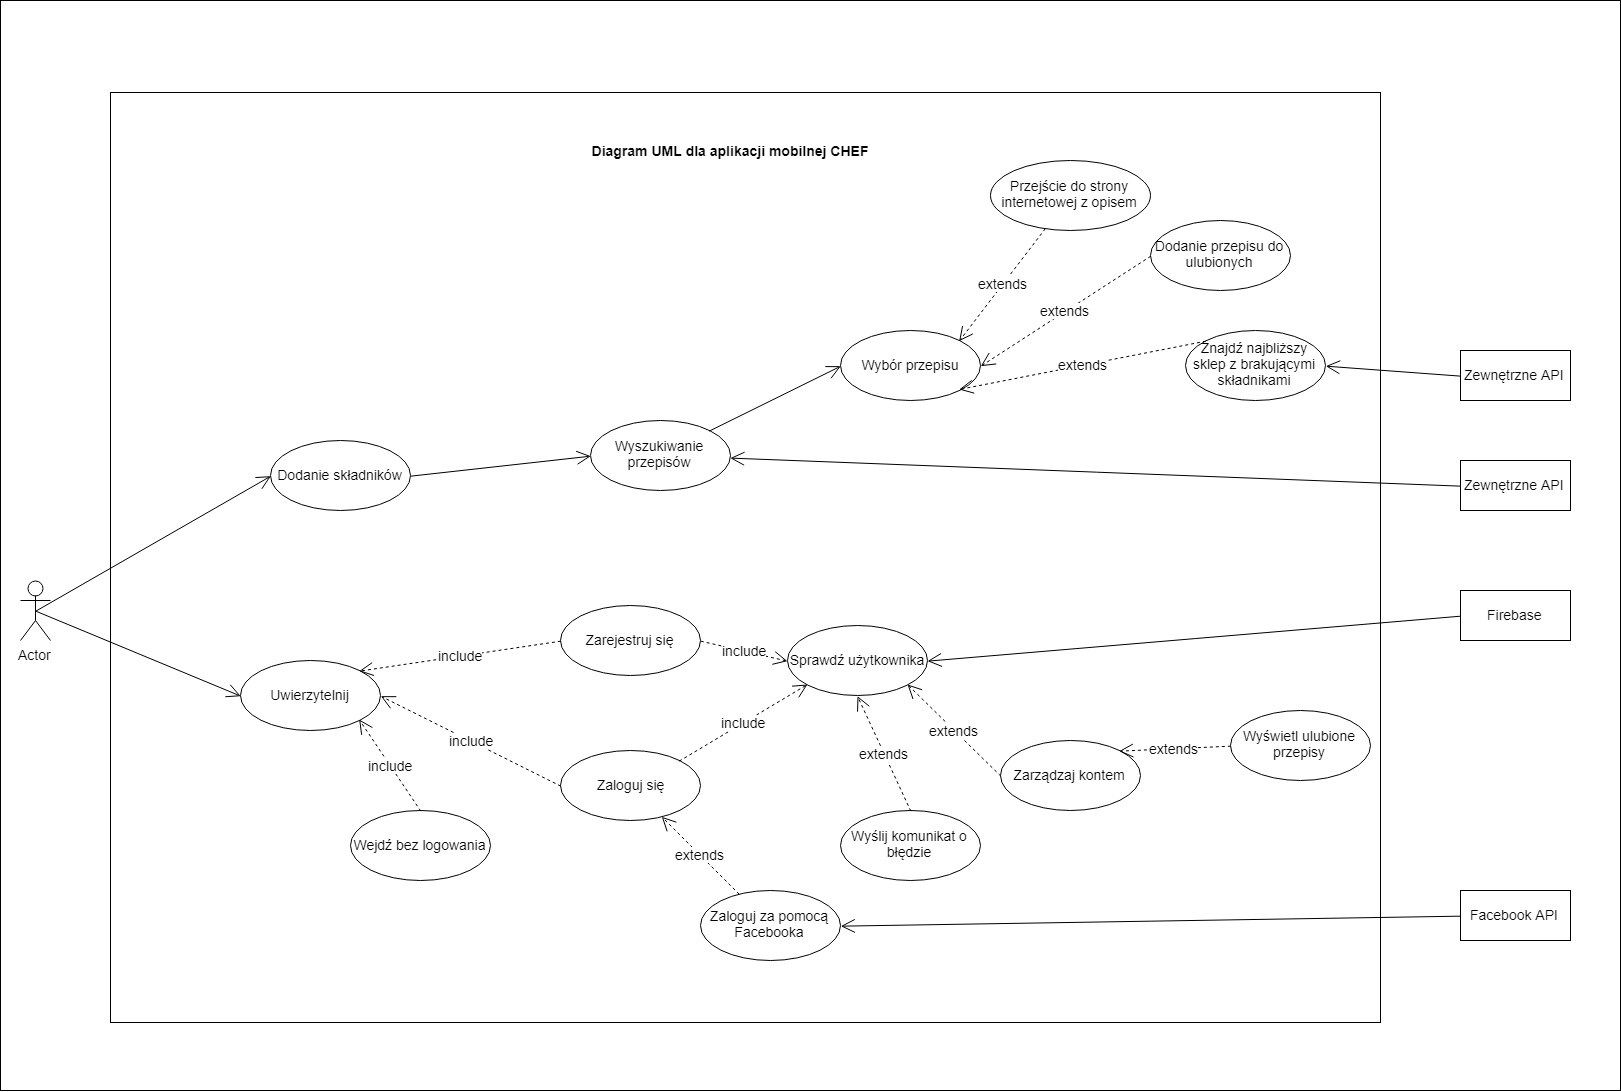

The diagram above was exported from draw.io. Its source (the exported page's mxGraphModel, read from the mxfile embedded in the PNG):
<mxGraphModel dx="1683" dy="2086" grid="1" gridSize="10" guides="1" tooltips="1" connect="1" arrows="1" fold="1" page="1" pageScale="1" pageWidth="827" pageHeight="1169" background="#ffffff" math="0" shadow="0">
  <root>
    <mxCell id="0" />
    <mxCell id="1" parent="0" />
    <mxCell id="NKui-3W46aH5ANaSL5nh-19" value="" style="html=1;shadow=0;glass=0;fontSize=14;" vertex="1" parent="1">
      <mxGeometry x="40" y="-210" width="1620" height="1090" as="geometry" />
    </mxCell>
    <mxCell id="NKui-3W46aH5ANaSL5nh-20" value="" style="html=1;shadow=0;glass=0;fontSize=14;" vertex="1" parent="1">
      <mxGeometry x="150" y="-118" width="1270" height="930" as="geometry" />
    </mxCell>
    <mxCell id="NKui-3W46aH5ANaSL5nh-1" value="Wybór przepisu" style="ellipse;whiteSpace=wrap;html=1;fontSize=14;" vertex="1" parent="1">
      <mxGeometry x="880" y="120" width="140" height="70" as="geometry" />
    </mxCell>
    <mxCell id="NKui-3W46aH5ANaSL5nh-2" value="Dodanie składników&lt;br style=&quot;font-size: 14px;&quot;&gt;" style="ellipse;whiteSpace=wrap;html=1;fontSize=14;" vertex="1" parent="1">
      <mxGeometry x="310" y="230" width="140" height="70" as="geometry" />
    </mxCell>
    <mxCell id="NKui-3W46aH5ANaSL5nh-3" value="Wejdź bez logowania" style="ellipse;whiteSpace=wrap;html=1;fontSize=14;" vertex="1" parent="1">
      <mxGeometry x="390" y="600" width="140" height="70" as="geometry" />
    </mxCell>
    <mxCell id="NKui-3W46aH5ANaSL5nh-5" value="Zaloguj za pomocą Facebooka" style="ellipse;whiteSpace=wrap;html=1;fontSize=14;" vertex="1" parent="1">
      <mxGeometry x="740" y="680" width="140" height="70" as="geometry" />
    </mxCell>
    <mxCell id="NKui-3W46aH5ANaSL5nh-7" value="Zaloguj się" style="ellipse;whiteSpace=wrap;html=1;fontSize=14;" vertex="1" parent="1">
      <mxGeometry x="600" y="540" width="140" height="70" as="geometry" />
    </mxCell>
    <mxCell id="NKui-3W46aH5ANaSL5nh-8" value="Dodanie przepisu do ulubionych" style="ellipse;whiteSpace=wrap;html=1;fontSize=14;" vertex="1" parent="1">
      <mxGeometry x="1190" y="10" width="140" height="70" as="geometry" />
    </mxCell>
    <mxCell id="NKui-3W46aH5ANaSL5nh-11" value="Uwierzytelnij&lt;br style=&quot;font-size: 14px;&quot;&gt;" style="ellipse;whiteSpace=wrap;html=1;fontSize=14;" vertex="1" parent="1">
      <mxGeometry x="280" y="450" width="140" height="70" as="geometry" />
    </mxCell>
    <mxCell id="NKui-3W46aH5ANaSL5nh-12" value="Zarejestruj się" style="ellipse;whiteSpace=wrap;html=1;fontSize=14;" vertex="1" parent="1">
      <mxGeometry x="600" y="395" width="140" height="70" as="geometry" />
    </mxCell>
    <mxCell id="NKui-3W46aH5ANaSL5nh-13" value="Wyszukiwanie przepisów" style="ellipse;whiteSpace=wrap;html=1;fontSize=14;" vertex="1" parent="1">
      <mxGeometry x="630" y="210" width="140" height="70" as="geometry" />
    </mxCell>
    <mxCell id="NKui-3W46aH5ANaSL5nh-16" value="Przejście do strony internetowej z opisem&lt;br style=&quot;font-size: 14px;&quot;&gt;" style="ellipse;whiteSpace=wrap;html=1;fontSize=14;" vertex="1" parent="1">
      <mxGeometry x="1030" y="-50" width="160" height="70" as="geometry" />
    </mxCell>
    <mxCell id="NKui-3W46aH5ANaSL5nh-17" value="Wyślij komunikat o błędzie&lt;br style=&quot;font-size: 14px;&quot;&gt;" style="ellipse;whiteSpace=wrap;html=1;fontSize=14;" vertex="1" parent="1">
      <mxGeometry x="880" y="600" width="140" height="70" as="geometry" />
    </mxCell>
    <mxCell id="NKui-3W46aH5ANaSL5nh-18" value="Actor" style="shape=umlActor;verticalLabelPosition=bottom;labelBackgroundColor=#ffffff;verticalAlign=top;html=1;fontSize=14;" vertex="1" parent="1">
      <mxGeometry x="60" y="370" width="30" height="60" as="geometry" />
    </mxCell>
    <mxCell id="NKui-3W46aH5ANaSL5nh-21" value="Znajdź najbliższy sklep z brakującymi składnikami" style="ellipse;whiteSpace=wrap;html=1;fontSize=14;" vertex="1" parent="1">
      <mxGeometry x="1225" y="120" width="140" height="70" as="geometry" />
    </mxCell>
    <mxCell id="NKui-3W46aH5ANaSL5nh-22" value="Zarządzaj kontem&lt;br style=&quot;font-size: 14px;&quot;&gt;" style="ellipse;whiteSpace=wrap;html=1;fontSize=14;" vertex="1" parent="1">
      <mxGeometry x="1040" y="530" width="140" height="70" as="geometry" />
    </mxCell>
    <mxCell id="NKui-3W46aH5ANaSL5nh-23" value="Wyświetl ulubione przepisy" style="ellipse;whiteSpace=wrap;html=1;fontSize=14;" vertex="1" parent="1">
      <mxGeometry x="1270" y="500" width="140" height="70" as="geometry" />
    </mxCell>
    <mxCell id="NKui-3W46aH5ANaSL5nh-33" value="Sprawdź użytkownika&lt;br style=&quot;font-size: 14px;&quot;&gt;" style="ellipse;whiteSpace=wrap;html=1;fontSize=14;" vertex="1" parent="1">
      <mxGeometry x="827" y="415" width="140" height="70" as="geometry" />
    </mxCell>
    <mxCell id="NKui-3W46aH5ANaSL5nh-34" value="include" style="endArrow=open;endSize=12;dashed=1;html=1;entryX=1;entryY=0;entryDx=0;entryDy=0;exitX=0;exitY=0.5;exitDx=0;exitDy=0;fontSize=14;" edge="1" parent="1" source="NKui-3W46aH5ANaSL5nh-12" target="NKui-3W46aH5ANaSL5nh-11">
      <mxGeometry width="160" relative="1" as="geometry">
        <mxPoint x="320" y="619.5" as="sourcePoint" />
        <mxPoint x="480" y="619.5" as="targetPoint" />
      </mxGeometry>
    </mxCell>
    <mxCell id="NKui-3W46aH5ANaSL5nh-35" value="include" style="endArrow=open;endSize=12;dashed=1;html=1;exitX=0;exitY=0.5;exitDx=0;exitDy=0;entryX=1;entryY=0.5;entryDx=0;entryDy=0;fontSize=14;" edge="1" parent="1" source="NKui-3W46aH5ANaSL5nh-7" target="NKui-3W46aH5ANaSL5nh-11">
      <mxGeometry width="160" relative="1" as="geometry">
        <mxPoint x="340" y="689.5" as="sourcePoint" />
        <mxPoint x="420" y="470" as="targetPoint" />
      </mxGeometry>
    </mxCell>
    <mxCell id="NKui-3W46aH5ANaSL5nh-36" value="extends" style="endArrow=open;endSize=12;dashed=1;html=1;exitX=0.5;exitY=0;exitDx=0;exitDy=0;entryX=0.5;entryY=1;entryDx=0;entryDy=0;fontSize=14;" edge="1" parent="1" source="NKui-3W46aH5ANaSL5nh-17" target="NKui-3W46aH5ANaSL5nh-33">
      <mxGeometry width="160" relative="1" as="geometry">
        <mxPoint x="1024.857142857143" y="520" as="sourcePoint" />
        <mxPoint x="934.8571428571429" y="430" as="targetPoint" />
      </mxGeometry>
    </mxCell>
    <mxCell id="NKui-3W46aH5ANaSL5nh-37" value="extends" style="endArrow=open;endSize=12;dashed=1;html=1;exitX=0;exitY=0.5;exitDx=0;exitDy=0;entryX=1;entryY=1;entryDx=0;entryDy=0;fontSize=14;" edge="1" parent="1" source="NKui-3W46aH5ANaSL5nh-22" target="NKui-3W46aH5ANaSL5nh-33">
      <mxGeometry width="160" relative="1" as="geometry">
        <mxPoint x="1139.8571428571431" y="583.7857142857147" as="sourcePoint" />
        <mxPoint x="1049.8571428571431" y="513.7857142857147" as="targetPoint" />
      </mxGeometry>
    </mxCell>
    <mxCell id="NKui-3W46aH5ANaSL5nh-38" value="extends" style="endArrow=open;endSize=12;dashed=1;html=1;exitX=0;exitY=0.5;exitDx=0;exitDy=0;entryX=1;entryY=0;entryDx=0;entryDy=0;fontSize=14;" edge="1" parent="1" source="NKui-3W46aH5ANaSL5nh-23" target="NKui-3W46aH5ANaSL5nh-22">
      <mxGeometry width="160" relative="1" as="geometry">
        <mxPoint x="1213.071428571429" y="520.2142857142858" as="sourcePoint" />
        <mxPoint x="1097.3571428571431" y="504.5" as="targetPoint" />
      </mxGeometry>
    </mxCell>
    <mxCell id="NKui-3W46aH5ANaSL5nh-40" value="extends" style="endArrow=open;endSize=12;dashed=1;html=1;fontSize=14;" edge="1" parent="1" source="NKui-3W46aH5ANaSL5nh-5" target="NKui-3W46aH5ANaSL5nh-7">
      <mxGeometry width="160" relative="1" as="geometry">
        <mxPoint x="852.8571428571431" y="684.2857142857147" as="sourcePoint" />
        <mxPoint x="770" y="535.7142857142858" as="targetPoint" />
      </mxGeometry>
    </mxCell>
    <mxCell id="NKui-3W46aH5ANaSL5nh-41" value="include" style="endArrow=open;endSize=12;dashed=1;html=1;exitX=1;exitY=0;exitDx=0;exitDy=0;entryX=0;entryY=1;entryDx=0;entryDy=0;fontSize=14;" edge="1" parent="1" source="NKui-3W46aH5ANaSL5nh-7" target="NKui-3W46aH5ANaSL5nh-33">
      <mxGeometry width="160" relative="1" as="geometry">
        <mxPoint x="916.8571428571429" y="600" as="sourcePoint" />
        <mxPoint x="736.8571428571429" y="510" as="targetPoint" />
      </mxGeometry>
    </mxCell>
    <mxCell id="NKui-3W46aH5ANaSL5nh-42" value="include" style="endArrow=open;endSize=12;dashed=1;html=1;exitX=1;exitY=0.5;exitDx=0;exitDy=0;entryX=0;entryY=0.5;entryDx=0;entryDy=0;fontSize=14;" edge="1" parent="1" source="NKui-3W46aH5ANaSL5nh-12" target="NKui-3W46aH5ANaSL5nh-33">
      <mxGeometry width="160" relative="1" as="geometry">
        <mxPoint x="762.8571428571431" y="407.7142857142858" as="sourcePoint" />
        <mxPoint x="890" y="332" as="targetPoint" />
      </mxGeometry>
    </mxCell>
    <mxCell id="NKui-3W46aH5ANaSL5nh-45" value="" style="endArrow=open;endFill=1;endSize=12;html=1;exitX=1;exitY=0.5;exitDx=0;exitDy=0;entryX=0;entryY=0.5;entryDx=0;entryDy=0;fontSize=14;" edge="1" parent="1" source="NKui-3W46aH5ANaSL5nh-2" target="NKui-3W46aH5ANaSL5nh-13">
      <mxGeometry width="160" relative="1" as="geometry">
        <mxPoint x="680" y="100" as="sourcePoint" />
        <mxPoint x="840" y="100" as="targetPoint" />
      </mxGeometry>
    </mxCell>
    <mxCell id="NKui-3W46aH5ANaSL5nh-46" value="extends" style="endArrow=open;endSize=12;dashed=1;html=1;entryX=1;entryY=0;entryDx=0;entryDy=0;fontSize=14;" edge="1" parent="1" source="NKui-3W46aH5ANaSL5nh-16" target="NKui-3W46aH5ANaSL5nh-1">
      <mxGeometry width="160" relative="1" as="geometry">
        <mxPoint x="1331.3571428571431" y="150" as="sourcePoint" />
        <mxPoint x="1228.5" y="45.71428571428578" as="targetPoint" />
      </mxGeometry>
    </mxCell>
    <mxCell id="NKui-3W46aH5ANaSL5nh-47" value="extends" style="endArrow=open;endSize=12;dashed=1;html=1;exitX=0;exitY=0.5;exitDx=0;exitDy=0;entryX=1;entryY=0.5;entryDx=0;entryDy=0;fontSize=14;" edge="1" parent="1" source="NKui-3W46aH5ANaSL5nh-8" target="NKui-3W46aH5ANaSL5nh-1">
      <mxGeometry width="160" relative="1" as="geometry">
        <mxPoint x="1331.2857142857147" y="139.92857142857156" as="sourcePoint" />
        <mxPoint x="1209.8571428571431" y="204.21428571428578" as="targetPoint" />
      </mxGeometry>
    </mxCell>
    <mxCell id="NKui-3W46aH5ANaSL5nh-48" value="" style="endArrow=open;endFill=1;endSize=12;html=1;entryX=0;entryY=0.5;entryDx=0;entryDy=0;exitX=1;exitY=0;exitDx=0;exitDy=0;fontSize=14;" edge="1" parent="1" source="NKui-3W46aH5ANaSL5nh-13" target="NKui-3W46aH5ANaSL5nh-1">
      <mxGeometry width="160" relative="1" as="geometry">
        <mxPoint x="840" y="54.785714285714334" as="sourcePoint" />
        <mxPoint x="1000" y="54.785714285714334" as="targetPoint" />
      </mxGeometry>
    </mxCell>
    <mxCell id="NKui-3W46aH5ANaSL5nh-49" value="extends" style="endArrow=open;endSize=12;dashed=1;html=1;exitX=0;exitY=0;exitDx=0;exitDy=0;entryX=1;entryY=1;entryDx=0;entryDy=0;fontSize=14;" edge="1" parent="1" source="NKui-3W46aH5ANaSL5nh-21" target="NKui-3W46aH5ANaSL5nh-1">
      <mxGeometry width="160" relative="1" as="geometry">
        <mxPoint x="1210.071428571429" y="218.71428571428578" as="sourcePoint" />
        <mxPoint x="1064.3571428571431" y="103.00000000000023" as="targetPoint" />
      </mxGeometry>
    </mxCell>
    <mxCell id="NKui-3W46aH5ANaSL5nh-51" value="include" style="endArrow=open;endSize=12;dashed=1;html=1;exitX=0.5;exitY=0;exitDx=0;exitDy=0;entryX=1;entryY=1;entryDx=0;entryDy=0;fontSize=14;" edge="1" parent="1" source="NKui-3W46aH5ANaSL5nh-3" target="NKui-3W46aH5ANaSL5nh-11">
      <mxGeometry width="160" relative="1" as="geometry">
        <mxPoint x="429.8571428571429" y="628.5" as="sourcePoint" />
        <mxPoint x="249.8571428571429" y="538.5" as="targetPoint" />
      </mxGeometry>
    </mxCell>
    <mxCell id="NKui-3W46aH5ANaSL5nh-52" value="" style="endArrow=open;endFill=1;endSize=12;html=1;exitX=0.5;exitY=0.5;exitDx=0;exitDy=0;exitPerimeter=0;entryX=0;entryY=0.5;entryDx=0;entryDy=0;fontSize=14;" edge="1" parent="1" source="NKui-3W46aH5ANaSL5nh-18" target="NKui-3W46aH5ANaSL5nh-2">
      <mxGeometry width="160" relative="1" as="geometry">
        <mxPoint x="180" y="635" as="sourcePoint" />
        <mxPoint x="340" y="635" as="targetPoint" />
      </mxGeometry>
    </mxCell>
    <mxCell id="NKui-3W46aH5ANaSL5nh-53" value="" style="endArrow=open;endFill=1;endSize=12;html=1;exitX=0.5;exitY=0.5;exitDx=0;exitDy=0;exitPerimeter=0;entryX=0;entryY=0.5;entryDx=0;entryDy=0;fontSize=14;" edge="1" parent="1" source="NKui-3W46aH5ANaSL5nh-18" target="NKui-3W46aH5ANaSL5nh-11">
      <mxGeometry width="160" relative="1" as="geometry">
        <mxPoint x="110" y="573.5" as="sourcePoint" />
        <mxPoint x="270" y="573.5" as="targetPoint" />
      </mxGeometry>
    </mxCell>
    <mxCell id="NKui-3W46aH5ANaSL5nh-54" value="Facebook API" style="html=1;shadow=0;glass=0;fontSize=14;" vertex="1" parent="1">
      <mxGeometry x="1500" y="680" width="110" height="50" as="geometry" />
    </mxCell>
    <mxCell id="NKui-3W46aH5ANaSL5nh-55" value="" style="endArrow=open;endFill=1;endSize=12;html=1;exitX=0;exitY=0.5;exitDx=0;exitDy=0;entryX=1;entryY=0.5;entryDx=0;entryDy=0;fontSize=14;" edge="1" parent="1" source="NKui-3W46aH5ANaSL5nh-54" target="NKui-3W46aH5ANaSL5nh-5">
      <mxGeometry width="160" relative="1" as="geometry">
        <mxPoint x="640" y="1040" as="sourcePoint" />
        <mxPoint x="800" y="1040" as="targetPoint" />
      </mxGeometry>
    </mxCell>
    <mxCell id="NKui-3W46aH5ANaSL5nh-56" value="Firebase" style="html=1;shadow=0;glass=0;fontSize=14;" vertex="1" parent="1">
      <mxGeometry x="1500" y="380" width="110" height="50" as="geometry" />
    </mxCell>
    <mxCell id="NKui-3W46aH5ANaSL5nh-57" value="" style="endArrow=open;endFill=1;endSize=12;html=1;exitX=0;exitY=0.5;exitDx=0;exitDy=0;entryX=1;entryY=0.5;entryDx=0;entryDy=0;fontSize=14;" edge="1" parent="1" source="NKui-3W46aH5ANaSL5nh-56" target="NKui-3W46aH5ANaSL5nh-33">
      <mxGeometry width="160" relative="1" as="geometry">
        <mxPoint x="1489.8571428571431" y="410" as="sourcePoint" />
        <mxPoint x="869.8571428571431" y="420" as="targetPoint" />
      </mxGeometry>
    </mxCell>
    <mxCell id="NKui-3W46aH5ANaSL5nh-58" value="Zewnętrzne API" style="html=1;shadow=0;glass=0;fontSize=14;" vertex="1" parent="1">
      <mxGeometry x="1500" y="250" width="110" height="50" as="geometry" />
    </mxCell>
    <mxCell id="NKui-3W46aH5ANaSL5nh-59" value="" style="endArrow=open;endFill=1;endSize=12;html=1;exitX=0;exitY=0.5;exitDx=0;exitDy=0;fontSize=14;" edge="1" parent="1" source="NKui-3W46aH5ANaSL5nh-58" target="NKui-3W46aH5ANaSL5nh-13">
      <mxGeometry width="160" relative="1" as="geometry">
        <mxPoint x="1442.8571428571431" y="320" as="sourcePoint" />
        <mxPoint x="890" y="340" as="targetPoint" />
      </mxGeometry>
    </mxCell>
    <mxCell id="NKui-3W46aH5ANaSL5nh-60" value="Zewnętrzne API" style="html=1;shadow=0;glass=0;fontSize=14;" vertex="1" parent="1">
      <mxGeometry x="1500" y="140" width="110" height="50" as="geometry" />
    </mxCell>
    <mxCell id="NKui-3W46aH5ANaSL5nh-63" value="" style="endArrow=open;endFill=1;endSize=12;html=1;exitX=0;exitY=0.5;exitDx=0;exitDy=0;entryX=1;entryY=0.5;entryDx=0;entryDy=0;fontSize=14;" edge="1" parent="1" source="NKui-3W46aH5ANaSL5nh-60" target="NKui-3W46aH5ANaSL5nh-21">
      <mxGeometry width="160" relative="1" as="geometry">
        <mxPoint x="1509.8571428571431" y="285" as="sourcePoint" />
        <mxPoint x="779.8032525968279" y="257.6223046592727" as="targetPoint" />
      </mxGeometry>
    </mxCell>
    <mxCell id="NKui-3W46aH5ANaSL5nh-64" value="Diagram UML dla aplikacji mobilnej CHEF" style="text;align=center;fontStyle=1;verticalAlign=middle;spacingLeft=3;spacingRight=3;strokeColor=none;rotatable=0;points=[[0,0.5],[1,0.5]];portConstraint=eastwest;shadow=0;glass=0;fontSize=14;" vertex="1" parent="1">
      <mxGeometry x="640" y="-99" width="260" height="79" as="geometry" />
    </mxCell>
  </root>
</mxGraphModel>